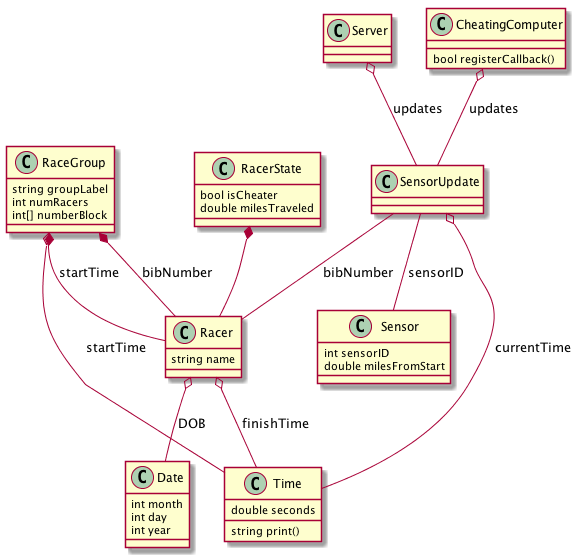

The diagram above was rendered by PlantUML. Its source (embedded in the PNG):
@startuml

class Sensor {
	int sensorID
	double milesFromStart
}

class SensorUpdate {
}
SensorUpdate -- Sensor : sensorID
SensorUpdate -- Racer : bibNumber
SensorUpdate o-- Time : currentTime

class Racer {
	string name
}
Racer o-- Date : DOB
Racer o-- Time : finishTime

class RaceGroup {
	string groupLabel
	int numRacers
	int[] numberBlock

}
RaceGroup *-- Racer : bibNumber
RaceGroup *-- Racer : startTime
RaceGroup o-- Time : startTime

class Date {
	int month
	int day
	int year
}

class Time {
	double seconds
	string print()
}

class Server {
}
Server o-- SensorUpdate : updates

class CheatingComputer {
	bool registerCallback()
}
CheatingComputer o-- SensorUpdate : updates

class RacerState {
	bool isCheater
	double milesTraveled
}
RacerState *-- Racer



@enduml